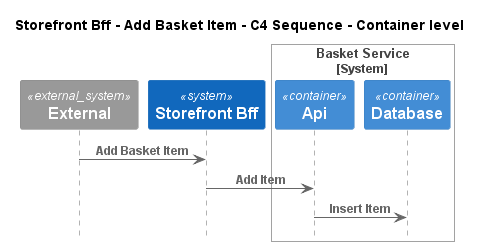

The diagram above was rendered by PlantUML. Its source (embedded in the PNG):
@startuml
!pragma layout smetana
!include ..\..\..\..\..\.c4s\C4_Sequence.puml

title Storefront Bff - Add Basket Item - C4 Sequence - Container level

System_Ext(C4InterFlow.SoftwareSystems.ExternalSystem, "External", "")
System(ECommercePlatform.SoftwareSystems.StorefrontBff, "Storefront Bff", "")

System_Boundary(ECommercePlatform.SoftwareSystems.BasketService, "Basket Service")
    Container(ECommercePlatform.SoftwareSystems.BasketService.Containers.Api, "Api", "", "")
    Container(ECommercePlatform.SoftwareSystems.BasketService.Containers.Database, "Database", "", "")
Boundary_End()

Rel(C4InterFlow.SoftwareSystems.ExternalSystem, ECommercePlatform.SoftwareSystems.StorefrontBff, "Add Basket Item")
Rel(ECommercePlatform.SoftwareSystems.StorefrontBff, ECommercePlatform.SoftwareSystems.BasketService.Containers.Api, "Add Item")
Rel(ECommercePlatform.SoftwareSystems.BasketService.Containers.Api, ECommercePlatform.SoftwareSystems.BasketService.Containers.Database, "Insert Item")


@enduml